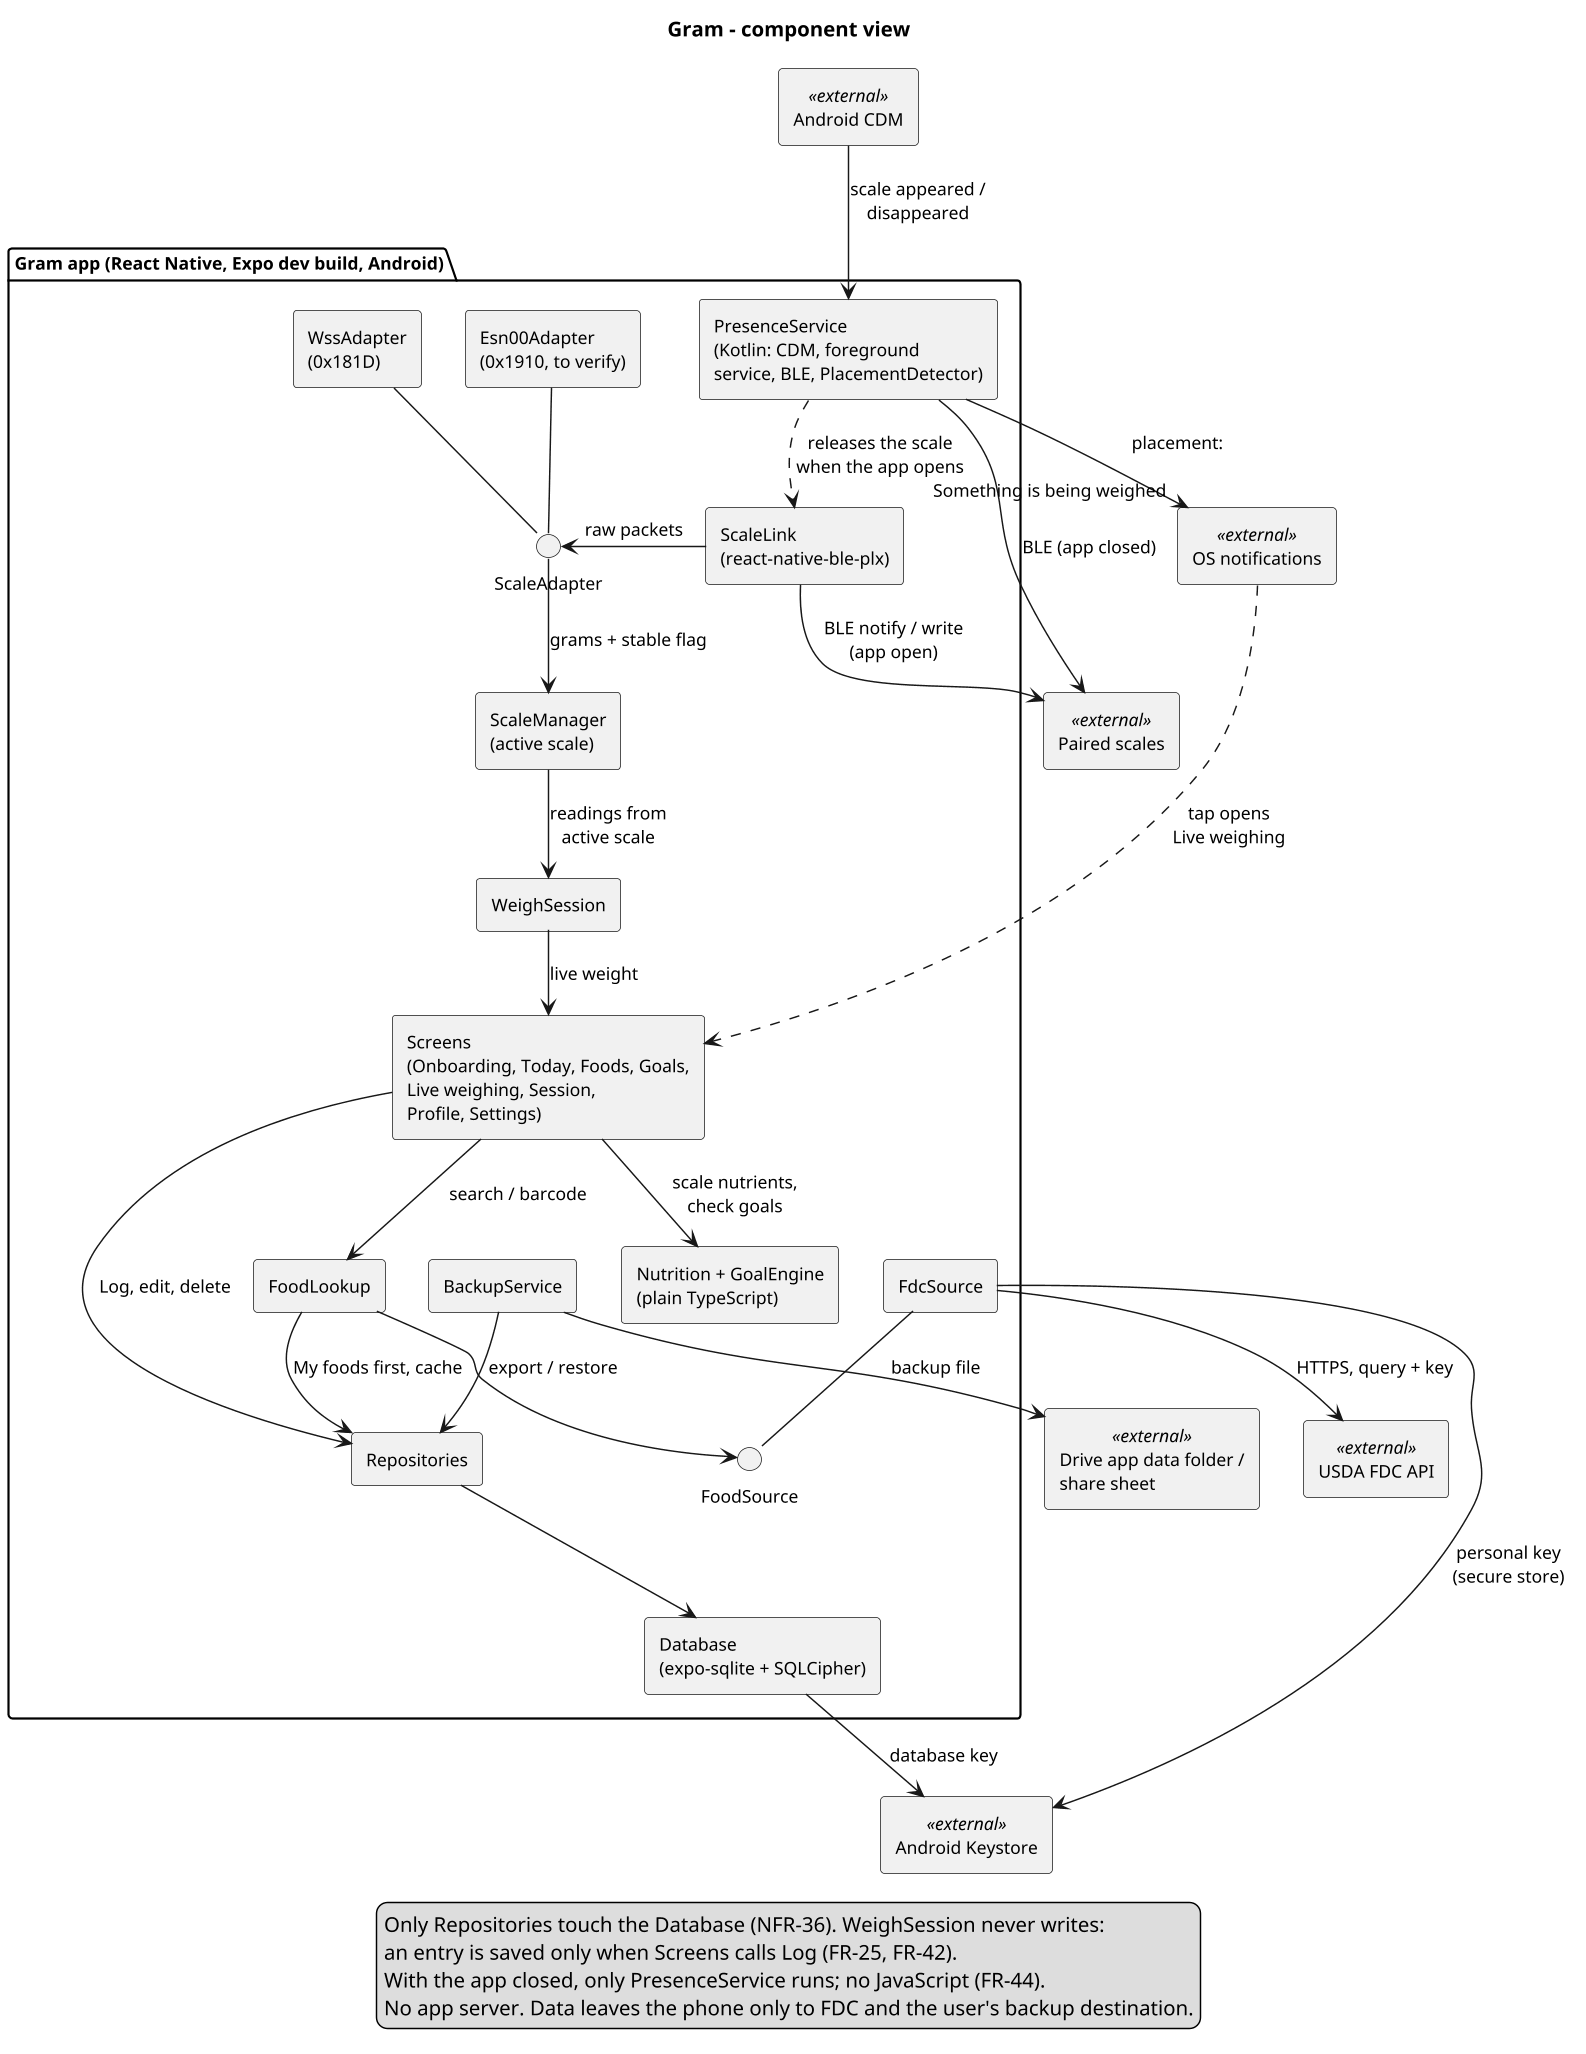

The diagram above was rendered by PlantUML. Its source (embedded in the PNG):
@startuml gram_component
title Gram - component view
skinparam shadowing false
skinparam defaultFontName Arial
skinparam defaultFontSize 12
skinparam dpi 140
skinparam componentStyle rectangle
skinparam ranksep 40
skinparam nodesep 30

package "Gram app (React Native, Expo dev build, Android)" {
  [Screens\n(Onboarding, Today, Foods, Goals,\nLive weighing, Session,\nProfile, Settings)] as Screens
  [WeighSession] as Session
  [ScaleManager\n(active scale)] as Manager
  [ScaleLink\n(react-native-ble-plx)] as Link
  interface "ScaleAdapter" as IAdapter
  [Esn00Adapter\n(0x1910, to verify)] as Esn00
  [WssAdapter\n(0x181D)] as Wss
  [FoodLookup] as Lookup
  interface "FoodSource" as ISource
  [FdcSource] as Fdc
  [Nutrition + GoalEngine\n(plain TypeScript)] as Nutrition
  [Repositories] as Repo
  [Database\n(expo-sqlite + SQLCipher)] as DB
  [BackupService] as Backup
  [PresenceService\n(Kotlin: CDM, foreground\nservice, BLE, PlacementDetector)] as Presence
}

[Paired scales] as Scale <<external>>
[Android CDM] as Cdm <<external>>
[USDA FDC API] as FdcApi <<external>>
[Drive app data folder /\nshare sheet] as Cloud <<external>>
[OS notifications] as OsNotif <<external>>
[Android Keystore] as Keys <<external>>

Cdm --> Presence : scale appeared /\ndisappeared
Presence --> Scale : BLE (app closed)
Presence --> OsNotif : placement:\n"Something is being weighed"
OsNotif ..> Screens : tap opens\nLive weighing
Presence ..> Link : releases the scale\nwhen the app opens
Link --> Scale : BLE notify / write\n(app open)
Link -right-> IAdapter : raw packets
Esn00 -- IAdapter
Wss -- IAdapter
IAdapter --> Manager : grams + stable flag
Manager --> Session : readings from\nactive scale
Session --> Screens : live weight
Screens --> Repo : Log, edit, delete
Screens --> Lookup : search / barcode
Lookup --> Repo : My foods first, cache
Lookup --> ISource
Fdc -- ISource
Fdc --> FdcApi : HTTPS, query + key
Fdc --> Keys : personal key\n(secure store)
Screens --> Nutrition : scale nutrients,\ncheck goals
Repo --> DB
DB --> Keys : database key
Backup --> Repo : export / restore
Backup --> Cloud : backup file

legend bottom
  Only Repositories touch the Database (NFR-36). WeighSession never writes:
  an entry is saved only when Screens calls Log (FR-25, FR-42).
  With the app closed, only PresenceService runs; no JavaScript (FR-44).
  No app server. Data leaves the phone only to FDC and the user's backup destination.
endlegend
@enduml